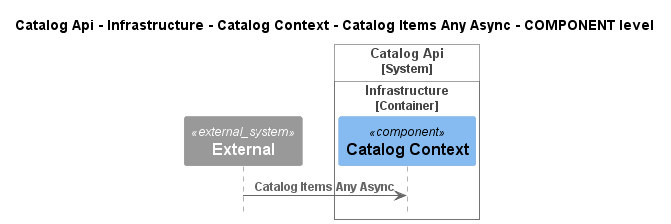

The diagram above was rendered by PlantUML. Its source (embedded in the PNG):
@startuml
!pragma layout smetana
!include ..\..\..\..\..\..\..\..\.c4s\C4_Sequence.puml

title Catalog Api - Infrastructure - Catalog Context - Catalog Items Any Async - COMPONENT level

System_Ext(C4InterFlow.SoftwareSystems.ExternalSystem, "External", "")

System_Boundary(dotnet.eShop.Architecture.SoftwareSystems.CatalogApi, "Catalog Api")
    
Container_Boundary(dotnet.eShop.Architecture.SoftwareSystems.CatalogApi.Containers.Infrastructure, "Infrastructure")
    Component(dotnet.eShop.Architecture.SoftwareSystems.CatalogApi.Containers.Infrastructure.Components.CatalogContext, "Catalog Context", "", "")
Boundary_End()
Boundary_End()

Rel(C4InterFlow.SoftwareSystems.ExternalSystem, dotnet.eShop.Architecture.SoftwareSystems.CatalogApi.Containers.Infrastructure.Components.CatalogContext, "Catalog Items Any Async")


@enduml